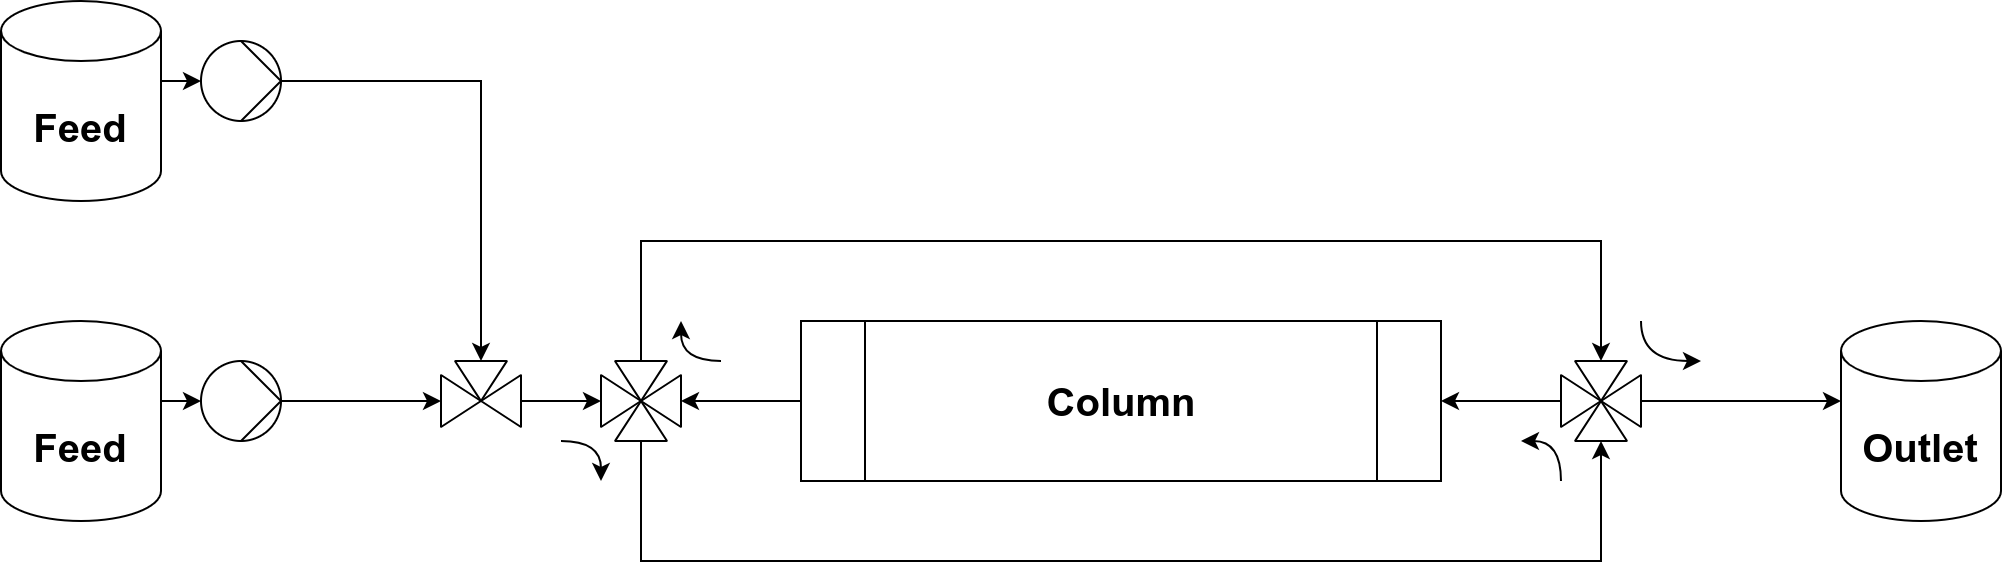

The diagram above was exported from draw.io. Its source (the exported page's mxGraphModel, read from the mxfile embedded in the PNG):
<mxGraphModel dx="2390" dy="1397" grid="1" gridSize="10" guides="1" tooltips="1" connect="1" arrows="1" fold="1" page="1" pageScale="1" pageWidth="827" pageHeight="1169" math="0" shadow="0">
  <root>
    <mxCell id="0" />
    <mxCell id="1" parent="0" />
    <mxCell id="2" value="" style="edgeStyle=orthogonalEdgeStyle;rounded=0;orthogonalLoop=1;jettySize=auto;html=1;endArrow=classic;startArrow=none;fontSize=20;strokeWidth=1;" edge="1" source="12" target="21" parent="1">
      <mxGeometry relative="1" as="geometry">
        <mxPoint x="180" y="445" as="sourcePoint" />
        <mxPoint x="280" y="630" as="targetPoint" />
      </mxGeometry>
    </mxCell>
    <mxCell id="3" style="edgeStyle=orthogonalEdgeStyle;rounded=0;orthogonalLoop=1;jettySize=auto;html=1;fontSize=20;strokeWidth=1;" edge="1" source="8" target="19" parent="1">
      <mxGeometry relative="1" as="geometry">
        <mxPoint x="260" y="600" as="targetPoint" />
        <mxPoint x="180" y="600" as="sourcePoint" />
      </mxGeometry>
    </mxCell>
    <mxCell id="4" value="&lt;font style=&quot;font-size: 20px;&quot;&gt;&lt;b style=&quot;font-size: 20px;&quot;&gt;Column&lt;/b&gt;&lt;/font&gt;" style="shape=process;whiteSpace=wrap;html=1;backgroundOutline=1;rotation=0;fontSize=20;strokeWidth=1;" vertex="1" parent="1">
      <mxGeometry x="440" y="560" width="320" height="80" as="geometry" />
    </mxCell>
    <mxCell id="5" style="edgeStyle=orthogonalEdgeStyle;rounded=0;orthogonalLoop=1;jettySize=auto;html=1;startArrow=none;fontSize=20;strokeWidth=1;" edge="1" source="20" target="29" parent="1">
      <mxGeometry relative="1" as="geometry">
        <mxPoint x="300" y="600" as="sourcePoint" />
        <Array as="points" />
        <mxPoint x="340" y="599.9999999999998" as="targetPoint" />
      </mxGeometry>
    </mxCell>
    <mxCell id="6" style="edgeStyle=orthogonalEdgeStyle;rounded=0;sketch=0;orthogonalLoop=1;jettySize=auto;html=1;fontSize=20;strokeWidth=1;" edge="1" source="40" target="4" parent="1">
      <mxGeometry relative="1" as="geometry">
        <mxPoint x="820" y="600" as="sourcePoint" />
        <mxPoint x="620" y="600.0000000000002" as="targetPoint" />
      </mxGeometry>
    </mxCell>
    <mxCell id="7" value="" style="group;fontSize=20;strokeWidth=1;" vertex="1" connectable="0" parent="1">
      <mxGeometry x="40" y="560" width="140" height="100" as="geometry" />
    </mxCell>
    <mxCell id="8" value="" style="shape=mxgraph.pid.pumps_-_din.hydraulic;html=1;pointerEvents=1;align=center;verticalLabelPosition=bottom;verticalAlign=top;dashed=0;rotation=0;aspect=fixed;direction=south;fontSize=20;strokeWidth=1;" vertex="1" parent="7">
      <mxGeometry x="100" y="20" width="40" height="40" as="geometry" />
    </mxCell>
    <mxCell id="9" style="edgeStyle=orthogonalEdgeStyle;rounded=0;orthogonalLoop=1;jettySize=auto;html=1;entryX=0.5;entryY=1;entryDx=0;entryDy=0;entryPerimeter=0;exitX=1;exitY=0.4;exitDx=0;exitDy=0;fontSize=20;strokeWidth=1;" edge="1" parent="7" source="10" target="8">
      <mxGeometry relative="1" as="geometry">
        <mxPoint x="39.999999999999886" y="90" as="sourcePoint" />
      </mxGeometry>
    </mxCell>
    <mxCell id="10" value="Feed" style="shape=cylinder3;whiteSpace=wrap;html=1;boundedLbl=1;backgroundOutline=1;size=15;rounded=1;fontSize=20;strokeWidth=1;fontStyle=1;points=[[0,0.4],[1,0.4]];" vertex="1" parent="7">
      <mxGeometry width="80" height="100" as="geometry" />
    </mxCell>
    <mxCell id="11" value="" style="group;fontSize=20;strokeWidth=1;" vertex="1" connectable="0" parent="1">
      <mxGeometry x="40" y="400" width="140" height="100" as="geometry" />
    </mxCell>
    <mxCell id="12" value="" style="shape=mxgraph.pid.pumps_-_din.hydraulic;html=1;pointerEvents=1;align=center;verticalLabelPosition=bottom;verticalAlign=top;dashed=0;rotation=0;aspect=fixed;direction=south;fontSize=20;strokeWidth=1;" vertex="1" parent="11">
      <mxGeometry x="100" y="20" width="40" height="40" as="geometry" />
    </mxCell>
    <mxCell id="13" style="edgeStyle=orthogonalEdgeStyle;rounded=0;orthogonalLoop=1;jettySize=auto;html=1;entryX=0.5;entryY=1;entryDx=0;entryDy=0;entryPerimeter=0;exitX=1;exitY=0.4;exitDx=0;exitDy=0;fontSize=20;strokeWidth=1;" edge="1" parent="11" source="14" target="12">
      <mxGeometry relative="1" as="geometry">
        <mxPoint x="39.999999999999886" y="90" as="sourcePoint" />
      </mxGeometry>
    </mxCell>
    <mxCell id="14" value="Feed" style="shape=cylinder3;whiteSpace=wrap;html=1;boundedLbl=1;backgroundOutline=1;size=15;rounded=1;fontSize=20;strokeWidth=1;fontStyle=1;points=[[0,0.4],[1,0.4]];" vertex="1" parent="11">
      <mxGeometry width="80" height="100" as="geometry" />
    </mxCell>
    <mxCell id="15" value="Outlet" style="shape=cylinder3;whiteSpace=wrap;html=1;boundedLbl=1;backgroundOutline=1;size=15;rounded=1;fontSize=20;strokeWidth=1;fontStyle=1;points=[[0,0.4],[1,0.4]];" vertex="1" parent="1">
      <mxGeometry x="960" y="560" width="80" height="100" as="geometry" />
    </mxCell>
    <mxCell id="16" value="" style="group;fontSize=20;spacingTop=25;strokeWidth=1;" vertex="1" connectable="0" parent="1">
      <mxGeometry x="260" y="580" width="40" height="40" as="geometry" />
    </mxCell>
    <mxCell id="17" value="" style="rounded=0;whiteSpace=wrap;html=1;fontSize=20;strokeWidth=1;fillColor=none;strokeColor=none;rotation=-180;" vertex="1" parent="16">
      <mxGeometry width="40" height="40" as="geometry" />
    </mxCell>
    <mxCell id="18" value="" style="group;fontSize=20;strokeWidth=1;" vertex="1" connectable="0" parent="16">
      <mxGeometry width="40" height="33" as="geometry" />
    </mxCell>
    <mxCell id="19" value="" style="triangle;whiteSpace=wrap;html=1;fontSize=20;strokeWidth=1;rounded=1;arcSize=0.5;rotation=0;direction=east;" vertex="1" parent="18">
      <mxGeometry y="7" width="20" height="26" as="geometry" />
    </mxCell>
    <mxCell id="20" value="" style="triangle;whiteSpace=wrap;html=1;fontSize=20;strokeWidth=1;rounded=1;arcSize=0.5;direction=west;rotation=0;" vertex="1" parent="18">
      <mxGeometry x="20" y="7" width="20" height="26" as="geometry" />
    </mxCell>
    <mxCell id="21" value="" style="triangle;whiteSpace=wrap;html=1;fontSize=20;strokeWidth=1;rounded=1;arcSize=0.5;rotation=0;direction=south;" vertex="1" parent="18">
      <mxGeometry x="7" width="26" height="20" as="geometry" />
    </mxCell>
    <mxCell id="22" style="edgeStyle=orthogonalEdgeStyle;rounded=0;orthogonalLoop=1;jettySize=auto;html=1;fontSize=20;strokeWidth=1;" edge="1" source="32" target="43" parent="1">
      <mxGeometry relative="1" as="geometry">
        <mxPoint x="320" y="620" as="sourcePoint" />
        <mxPoint x="840" y="620" as="targetPoint" />
        <Array as="points">
          <mxPoint x="360" y="680" />
          <mxPoint x="840" y="680" />
        </Array>
      </mxGeometry>
    </mxCell>
    <mxCell id="23" style="edgeStyle=orthogonalEdgeStyle;rounded=0;sketch=0;orthogonalLoop=1;jettySize=auto;html=1;fontSize=20;entryX=0;entryY=0.4;entryDx=0;entryDy=0;strokeWidth=1;" edge="1" source="41" target="15" parent="1">
      <mxGeometry relative="1" as="geometry">
        <mxPoint x="940" y="600" as="sourcePoint" />
        <mxPoint x="790" y="610" as="targetPoint" />
      </mxGeometry>
    </mxCell>
    <mxCell id="24" style="edgeStyle=orthogonalEdgeStyle;rounded=0;orthogonalLoop=1;jettySize=auto;html=1;fontSize=20;strokeWidth=1;exitX=0;exitY=0.5;exitDx=0;exitDy=0;" edge="1" source="31" target="42" parent="1">
      <mxGeometry relative="1" as="geometry">
        <mxPoint x="400" y="580" as="sourcePoint" />
        <mxPoint x="920" y="580" as="targetPoint" />
        <Array as="points">
          <mxPoint x="360" y="520" />
          <mxPoint x="840" y="520" />
        </Array>
      </mxGeometry>
    </mxCell>
    <mxCell id="25" style="edgeStyle=orthogonalEdgeStyle;rounded=0;orthogonalLoop=1;jettySize=auto;html=1;fontSize=20;strokeWidth=1;" edge="1" source="4" target="30" parent="1">
      <mxGeometry relative="1" as="geometry">
        <mxPoint x="410.0000000000002" y="590" as="sourcePoint" />
        <mxPoint x="420" y="600" as="targetPoint" />
      </mxGeometry>
    </mxCell>
    <mxCell id="26" value="" style="group;fontSize=20;strokeWidth=1;" vertex="1" connectable="0" parent="1">
      <mxGeometry x="320" y="560" width="80" height="80" as="geometry" />
    </mxCell>
    <mxCell id="27" value="" style="group;fontSize=20;align=right;verticalAlign=bottom;labelPosition=left;verticalLabelPosition=top;spacingLeft=15;spacingBottom=-10;strokeWidth=1;" vertex="1" connectable="0" parent="26">
      <mxGeometry x="20" y="20" width="40" height="40" as="geometry" />
    </mxCell>
    <mxCell id="28" value="" style="rounded=0;whiteSpace=wrap;html=1;fontSize=20;strokeWidth=1;fillColor=none;strokeColor=none;rotation=-180;container=0;" vertex="1" parent="27">
      <mxGeometry width="40" height="40" as="geometry" />
    </mxCell>
    <mxCell id="29" value="" style="triangle;whiteSpace=wrap;html=1;fontSize=20;strokeWidth=1;rounded=1;arcSize=0.5;rotation=0;direction=east;container=0;" vertex="1" parent="27">
      <mxGeometry y="7" width="20" height="26" as="geometry" />
    </mxCell>
    <mxCell id="30" value="" style="triangle;whiteSpace=wrap;html=1;fontSize=20;strokeWidth=1;rounded=1;arcSize=0.5;direction=west;rotation=0;container=0;" vertex="1" parent="27">
      <mxGeometry x="20" y="7" width="20" height="26" as="geometry" />
    </mxCell>
    <mxCell id="31" value="" style="triangle;whiteSpace=wrap;html=1;fontSize=20;strokeWidth=1;rounded=1;arcSize=0.5;rotation=0;direction=south;container=0;" vertex="1" parent="27">
      <mxGeometry x="7" width="26" height="20" as="geometry" />
    </mxCell>
    <mxCell id="32" value="" style="triangle;whiteSpace=wrap;html=1;fontSize=20;strokeWidth=1;rounded=1;arcSize=0.5;direction=north;rotation=0;container=0;" vertex="1" parent="27">
      <mxGeometry x="7" y="20" width="26" height="20" as="geometry" />
    </mxCell>
    <mxCell id="33" style="edgeStyle=orthogonalEdgeStyle;rounded=0;orthogonalLoop=1;jettySize=auto;html=1;curved=1;fontSize=20;strokeWidth=1;" edge="1" parent="26">
      <mxGeometry relative="1" as="geometry">
        <mxPoint y="60" as="sourcePoint" />
        <mxPoint x="20" y="80" as="targetPoint" />
      </mxGeometry>
    </mxCell>
    <mxCell id="34" style="edgeStyle=orthogonalEdgeStyle;rounded=0;orthogonalLoop=1;jettySize=auto;html=1;curved=1;fontSize=20;strokeWidth=1;" edge="1" parent="26">
      <mxGeometry relative="1" as="geometry">
        <mxPoint x="80" y="19.989999999999995" as="sourcePoint" />
        <mxPoint x="60" as="targetPoint" />
      </mxGeometry>
    </mxCell>
    <mxCell id="35" value="" style="group;fontSize=20;strokeWidth=1;" vertex="1" connectable="0" parent="1">
      <mxGeometry x="820" y="580" width="40" height="40" as="geometry" />
    </mxCell>
    <mxCell id="36" value="" style="group;fontSize=20;strokeWidth=1;" vertex="1" connectable="0" parent="35">
      <mxGeometry x="-3.552713678800501e-15" y="-3.552713678800501e-15" width="40" height="40" as="geometry" />
    </mxCell>
    <mxCell id="37" style="edgeStyle=orthogonalEdgeStyle;rounded=0;orthogonalLoop=1;jettySize=auto;html=1;curved=1;fontSize=20;strokeWidth=1;" edge="1" parent="36">
      <mxGeometry relative="1" as="geometry">
        <mxPoint x="3.552713678800501e-15" y="60" as="sourcePoint" />
        <mxPoint x="-19.999999999999996" y="40" as="targetPoint" />
        <Array as="points">
          <mxPoint x="3.552713678800501e-15" y="40" />
        </Array>
      </mxGeometry>
    </mxCell>
    <mxCell id="38" style="edgeStyle=orthogonalEdgeStyle;rounded=0;orthogonalLoop=1;jettySize=auto;html=1;curved=1;fontSize=20;strokeWidth=1;" edge="1" parent="36">
      <mxGeometry relative="1" as="geometry">
        <mxPoint x="40" y="-19.999999999999996" as="sourcePoint" />
        <mxPoint x="70" y="3.552713678800501e-15" as="targetPoint" />
        <Array as="points">
          <mxPoint x="40" y="3.552713678800501e-15" />
        </Array>
      </mxGeometry>
    </mxCell>
    <mxCell id="39" value="" style="rounded=0;whiteSpace=wrap;html=1;fontSize=20;strokeWidth=1;fillColor=none;strokeColor=none;rotation=-180;container=0;" vertex="1" parent="36">
      <mxGeometry x="3.552713678800501e-15" y="3.552713678800501e-15" width="40" height="40" as="geometry" />
    </mxCell>
    <mxCell id="40" value="" style="triangle;whiteSpace=wrap;html=1;fontSize=20;strokeWidth=1;rounded=1;arcSize=0.5;rotation=0;direction=east;container=0;" vertex="1" parent="36">
      <mxGeometry x="3.552713678800501e-15" y="7.0000000000000036" width="20" height="26" as="geometry" />
    </mxCell>
    <mxCell id="41" value="" style="triangle;whiteSpace=wrap;html=1;fontSize=20;strokeWidth=1;rounded=1;arcSize=0.5;direction=west;rotation=0;container=0;" vertex="1" parent="36">
      <mxGeometry x="20.000000000000004" y="7.0000000000000036" width="20" height="26" as="geometry" />
    </mxCell>
    <mxCell id="42" value="" style="triangle;whiteSpace=wrap;html=1;fontSize=20;strokeWidth=1;rounded=1;arcSize=0.5;rotation=0;direction=south;container=0;" vertex="1" parent="36">
      <mxGeometry x="7.0000000000000036" y="3.552713678800501e-15" width="26" height="20" as="geometry" />
    </mxCell>
    <mxCell id="43" value="" style="triangle;whiteSpace=wrap;html=1;fontSize=20;strokeWidth=1;rounded=1;arcSize=0.5;direction=north;rotation=0;container=0;" vertex="1" parent="36">
      <mxGeometry x="7.0000000000000036" y="20.000000000000004" width="26" height="20" as="geometry" />
    </mxCell>
  </root>
</mxGraphModel>